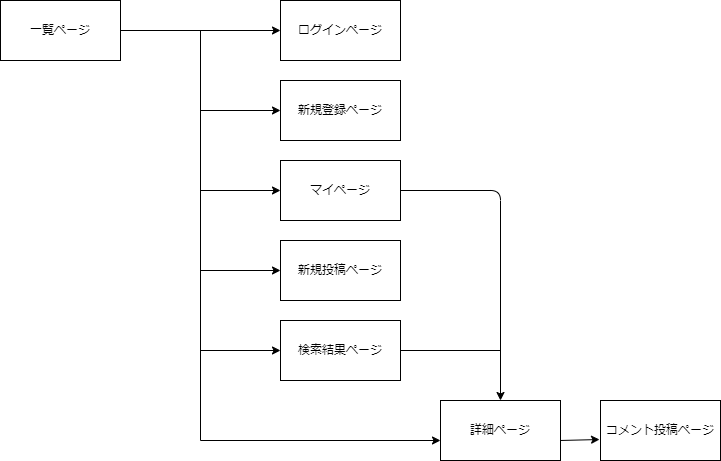

The diagram above was exported from draw.io. Its source (the exported page's mxGraphModel, read from the mxfile embedded in the PNG):
<mxGraphModel dx="1216" dy="787" grid="1" gridSize="10" guides="1" tooltips="1" connect="1" arrows="1" fold="1" page="1" pageScale="1" pageWidth="827" pageHeight="1169" math="0" shadow="0">
  <root>
    <mxCell id="0" />
    <mxCell id="1" parent="0" />
    <mxCell id="12" style="edgeStyle=none;html=1;exitX=0;exitY=0.5;exitDx=0;exitDy=0;entryX=0;entryY=0.5;entryDx=0;entryDy=0;" edge="1" parent="1" source="4" target="4">
      <mxGeometry relative="1" as="geometry" />
    </mxCell>
    <mxCell id="26" style="edgeStyle=none;html=1;exitX=1;exitY=0.5;exitDx=0;exitDy=0;entryX=0;entryY=0.5;entryDx=0;entryDy=0;" edge="1" parent="1" source="2" target="3">
      <mxGeometry relative="1" as="geometry" />
    </mxCell>
    <mxCell id="2" value="一覧ページ" style="rounded=0;whiteSpace=wrap;html=1;fillColor=none;" vertex="1" parent="1">
      <mxGeometry x="80" y="200" width="120" height="60" as="geometry" />
    </mxCell>
    <mxCell id="3" value="ログインページ" style="rounded=0;whiteSpace=wrap;html=1;" vertex="1" parent="1">
      <mxGeometry x="360" y="200" width="120" height="60" as="geometry" />
    </mxCell>
    <mxCell id="4" value="新規登録ページ" style="rounded=0;whiteSpace=wrap;html=1;" vertex="1" parent="1">
      <mxGeometry x="360" y="280" width="120" height="60" as="geometry" />
    </mxCell>
    <mxCell id="5" value="マイページ" style="rounded=0;whiteSpace=wrap;html=1;" vertex="1" parent="1">
      <mxGeometry x="360" y="360" width="120" height="60" as="geometry" />
    </mxCell>
    <mxCell id="6" value="新規投稿ページ" style="rounded=0;whiteSpace=wrap;html=1;" vertex="1" parent="1">
      <mxGeometry x="360" y="440" width="120" height="60" as="geometry" />
    </mxCell>
    <mxCell id="7" value="詳細ページ" style="rounded=0;whiteSpace=wrap;html=1;" vertex="1" parent="1">
      <mxGeometry x="520" y="600" width="120" height="60" as="geometry" />
    </mxCell>
    <mxCell id="8" value="検索結果ページ" style="rounded=0;whiteSpace=wrap;html=1;" vertex="1" parent="1">
      <mxGeometry x="360" y="520" width="120" height="60" as="geometry" />
    </mxCell>
    <mxCell id="9" value="コメント投稿ページ" style="rounded=0;whiteSpace=wrap;html=1;" vertex="1" parent="1">
      <mxGeometry x="680" y="600" width="120" height="60" as="geometry" />
    </mxCell>
    <mxCell id="29" value="" style="endArrow=none;html=1;" edge="1" parent="1">
      <mxGeometry width="50" height="50" relative="1" as="geometry">
        <mxPoint x="280" y="640" as="sourcePoint" />
        <mxPoint x="280" y="230" as="targetPoint" />
      </mxGeometry>
    </mxCell>
    <mxCell id="30" value="" style="endArrow=classic;html=1;endFill=1;" edge="1" parent="1">
      <mxGeometry width="50" height="50" relative="1" as="geometry">
        <mxPoint x="280" y="310" as="sourcePoint" />
        <mxPoint x="360" y="310" as="targetPoint" />
      </mxGeometry>
    </mxCell>
    <mxCell id="31" value="" style="endArrow=classic;html=1;endFill=1;" edge="1" parent="1">
      <mxGeometry width="50" height="50" relative="1" as="geometry">
        <mxPoint x="280" y="390" as="sourcePoint" />
        <mxPoint x="360" y="390" as="targetPoint" />
      </mxGeometry>
    </mxCell>
    <mxCell id="32" value="" style="endArrow=classic;html=1;endFill=1;" edge="1" parent="1">
      <mxGeometry width="50" height="50" relative="1" as="geometry">
        <mxPoint x="280" y="470" as="sourcePoint" />
        <mxPoint x="360" y="470" as="targetPoint" />
      </mxGeometry>
    </mxCell>
    <mxCell id="33" value="" style="endArrow=classic;html=1;endFill=1;" edge="1" parent="1">
      <mxGeometry width="50" height="50" relative="1" as="geometry">
        <mxPoint x="280" y="550" as="sourcePoint" />
        <mxPoint x="360" y="550" as="targetPoint" />
      </mxGeometry>
    </mxCell>
    <mxCell id="34" value="" style="endArrow=classic;html=1;endFill=1;" edge="1" parent="1">
      <mxGeometry width="50" height="50" relative="1" as="geometry">
        <mxPoint x="280" y="640" as="sourcePoint" />
        <mxPoint x="520" y="640" as="targetPoint" />
      </mxGeometry>
    </mxCell>
    <mxCell id="35" value="" style="endArrow=classic;html=1;entryX=-0.008;entryY=0.65;entryDx=0;entryDy=0;entryPerimeter=0;endFill=1;" edge="1" parent="1" target="9">
      <mxGeometry width="50" height="50" relative="1" as="geometry">
        <mxPoint x="640" y="640" as="sourcePoint" />
        <mxPoint x="690" y="590" as="targetPoint" />
      </mxGeometry>
    </mxCell>
    <mxCell id="36" value="" style="endArrow=classic;html=1;entryX=0.5;entryY=0;entryDx=0;entryDy=0;endFill=1;" edge="1" parent="1" target="7">
      <mxGeometry width="50" height="50" relative="1" as="geometry">
        <mxPoint x="480" y="390" as="sourcePoint" />
        <mxPoint x="530" y="340" as="targetPoint" />
        <Array as="points">
          <mxPoint x="580" y="390" />
        </Array>
      </mxGeometry>
    </mxCell>
    <mxCell id="37" value="" style="endArrow=none;html=1;" edge="1" parent="1">
      <mxGeometry width="50" height="50" relative="1" as="geometry">
        <mxPoint x="480" y="550" as="sourcePoint" />
        <mxPoint x="580" y="550" as="targetPoint" />
      </mxGeometry>
    </mxCell>
  </root>
</mxGraphModel>